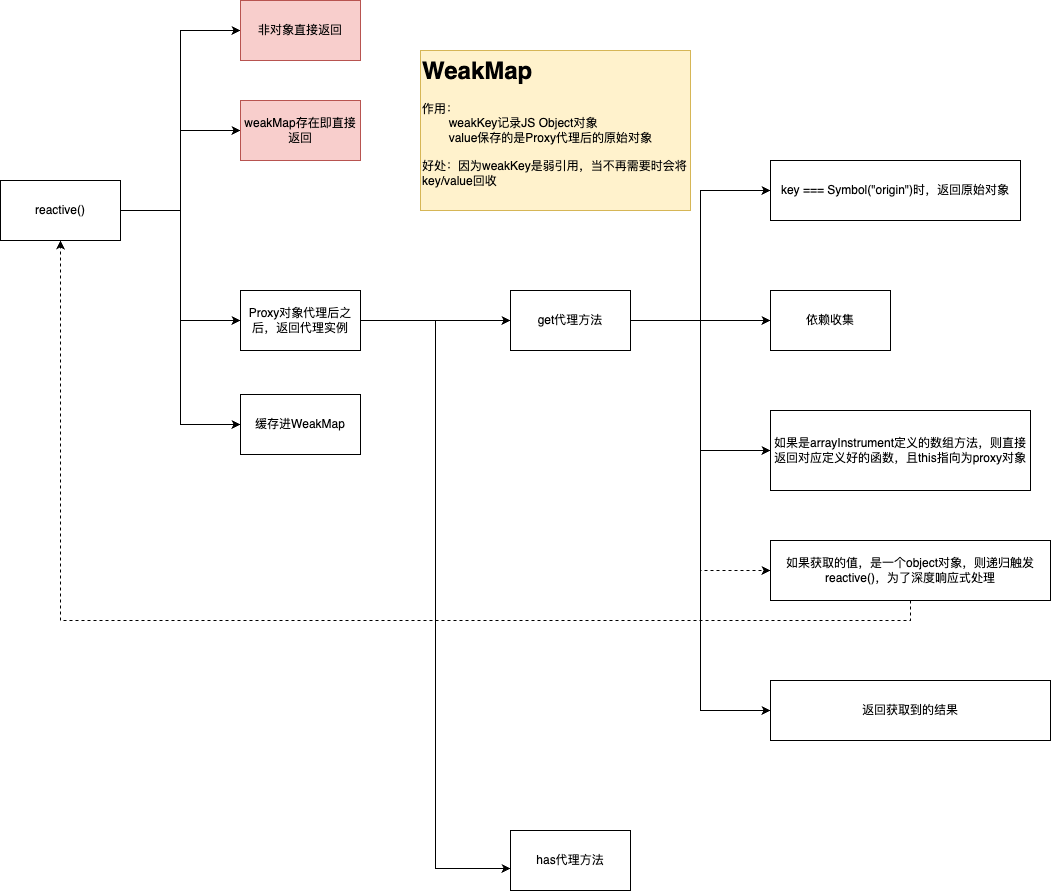

The diagram above was exported from draw.io. Its source (the exported page's mxGraphModel, read from the mxfile embedded in the PNG):
<mxGraphModel dx="860" dy="515" grid="1" gridSize="10" guides="1" tooltips="1" connect="1" arrows="1" fold="1" page="1" pageScale="1" pageWidth="1169" pageHeight="827" math="0" shadow="0">
  <root>
    <mxCell id="0" />
    <mxCell id="1" parent="0" />
    <mxCell id="HIVKn1qZyGsXFpfuzLrF-6" style="edgeStyle=orthogonalEdgeStyle;rounded=0;orthogonalLoop=1;jettySize=auto;html=1;exitX=1;exitY=0.5;exitDx=0;exitDy=0;entryX=0;entryY=0.5;entryDx=0;entryDy=0;" edge="1" parent="1" source="HIVKn1qZyGsXFpfuzLrF-1" target="HIVKn1qZyGsXFpfuzLrF-2">
      <mxGeometry relative="1" as="geometry" />
    </mxCell>
    <mxCell id="HIVKn1qZyGsXFpfuzLrF-7" style="edgeStyle=orthogonalEdgeStyle;rounded=0;orthogonalLoop=1;jettySize=auto;html=1;exitX=1;exitY=0.5;exitDx=0;exitDy=0;entryX=0;entryY=0.5;entryDx=0;entryDy=0;" edge="1" parent="1" source="HIVKn1qZyGsXFpfuzLrF-1" target="HIVKn1qZyGsXFpfuzLrF-3">
      <mxGeometry relative="1" as="geometry" />
    </mxCell>
    <mxCell id="HIVKn1qZyGsXFpfuzLrF-8" style="edgeStyle=orthogonalEdgeStyle;rounded=0;orthogonalLoop=1;jettySize=auto;html=1;exitX=1;exitY=0.5;exitDx=0;exitDy=0;entryX=0;entryY=0.5;entryDx=0;entryDy=0;" edge="1" parent="1" source="HIVKn1qZyGsXFpfuzLrF-1" target="HIVKn1qZyGsXFpfuzLrF-5">
      <mxGeometry relative="1" as="geometry" />
    </mxCell>
    <mxCell id="HIVKn1qZyGsXFpfuzLrF-11" style="edgeStyle=orthogonalEdgeStyle;rounded=0;orthogonalLoop=1;jettySize=auto;html=1;exitX=1;exitY=0.5;exitDx=0;exitDy=0;entryX=0;entryY=0.5;entryDx=0;entryDy=0;" edge="1" parent="1" source="HIVKn1qZyGsXFpfuzLrF-1" target="HIVKn1qZyGsXFpfuzLrF-10">
      <mxGeometry relative="1" as="geometry" />
    </mxCell>
    <mxCell id="HIVKn1qZyGsXFpfuzLrF-1" value="reactive()" style="rounded=0;whiteSpace=wrap;html=1;" vertex="1" parent="1">
      <mxGeometry x="50" y="200" width="120" height="60" as="geometry" />
    </mxCell>
    <mxCell id="HIVKn1qZyGsXFpfuzLrF-2" value="非对象直接返回" style="rounded=0;whiteSpace=wrap;html=1;fillColor=#f8cecc;strokeColor=#b85450;" vertex="1" parent="1">
      <mxGeometry x="290" y="20" width="120" height="60" as="geometry" />
    </mxCell>
    <mxCell id="HIVKn1qZyGsXFpfuzLrF-3" value="weakMap存在即直接返回" style="rounded=0;whiteSpace=wrap;html=1;fillColor=#f8cecc;strokeColor=#b85450;" vertex="1" parent="1">
      <mxGeometry x="290" y="120" width="120" height="60" as="geometry" />
    </mxCell>
    <mxCell id="HIVKn1qZyGsXFpfuzLrF-4" value="&lt;h1 style=&quot;margin-top: 0px;&quot;&gt;WeakMap&lt;/h1&gt;&lt;div&gt;作用：&lt;br&gt;&lt;span style=&quot;white-space: pre;&quot;&gt;&#09;&lt;/span&gt;weakKey记录JS Object对象&lt;/div&gt;&lt;div&gt;&lt;span style=&quot;white-space: pre;&quot;&gt;&#09;&lt;/span&gt;value保存的是Proxy代理后的原始对象&lt;br&gt;&lt;br&gt;好处：因为weakKey是弱引用，当不再需要时会将key/value回收&lt;/div&gt;" style="text;html=1;whiteSpace=wrap;overflow=hidden;rounded=0;fillColor=#fff2cc;strokeColor=#d6b656;" vertex="1" parent="1">
      <mxGeometry x="470" y="70" width="270" height="160" as="geometry" />
    </mxCell>
    <mxCell id="HIVKn1qZyGsXFpfuzLrF-14" style="edgeStyle=orthogonalEdgeStyle;rounded=0;orthogonalLoop=1;jettySize=auto;html=1;exitX=1;exitY=0.5;exitDx=0;exitDy=0;entryX=0;entryY=0.5;entryDx=0;entryDy=0;" edge="1" parent="1" source="HIVKn1qZyGsXFpfuzLrF-5" target="HIVKn1qZyGsXFpfuzLrF-12">
      <mxGeometry relative="1" as="geometry" />
    </mxCell>
    <mxCell id="HIVKn1qZyGsXFpfuzLrF-5" value="Proxy对象代理后之后，返回代理实例" style="rounded=0;whiteSpace=wrap;html=1;" vertex="1" parent="1">
      <mxGeometry x="290" y="310" width="120" height="60" as="geometry" />
    </mxCell>
    <mxCell id="HIVKn1qZyGsXFpfuzLrF-10" value="缓存进WeakMap" style="rounded=0;whiteSpace=wrap;html=1;" vertex="1" parent="1">
      <mxGeometry x="290" y="414" width="120" height="60" as="geometry" />
    </mxCell>
    <mxCell id="HIVKn1qZyGsXFpfuzLrF-16" style="edgeStyle=orthogonalEdgeStyle;rounded=0;orthogonalLoop=1;jettySize=auto;html=1;exitX=1;exitY=0.5;exitDx=0;exitDy=0;" edge="1" parent="1" source="HIVKn1qZyGsXFpfuzLrF-12" target="HIVKn1qZyGsXFpfuzLrF-15">
      <mxGeometry relative="1" as="geometry" />
    </mxCell>
    <mxCell id="HIVKn1qZyGsXFpfuzLrF-17" style="edgeStyle=orthogonalEdgeStyle;rounded=0;orthogonalLoop=1;jettySize=auto;html=1;exitX=1;exitY=0.5;exitDx=0;exitDy=0;entryX=0;entryY=0.5;entryDx=0;entryDy=0;" edge="1" parent="1" source="HIVKn1qZyGsXFpfuzLrF-12" target="HIVKn1qZyGsXFpfuzLrF-13">
      <mxGeometry relative="1" as="geometry">
        <mxPoint x="800" y="220" as="targetPoint" />
      </mxGeometry>
    </mxCell>
    <mxCell id="HIVKn1qZyGsXFpfuzLrF-20" style="edgeStyle=orthogonalEdgeStyle;rounded=0;orthogonalLoop=1;jettySize=auto;html=1;exitX=1;exitY=0.5;exitDx=0;exitDy=0;entryX=0;entryY=0.5;entryDx=0;entryDy=0;" edge="1" parent="1" source="HIVKn1qZyGsXFpfuzLrF-12" target="HIVKn1qZyGsXFpfuzLrF-18">
      <mxGeometry relative="1" as="geometry" />
    </mxCell>
    <mxCell id="HIVKn1qZyGsXFpfuzLrF-21" style="edgeStyle=orthogonalEdgeStyle;rounded=0;orthogonalLoop=1;jettySize=auto;html=1;exitX=1;exitY=0.5;exitDx=0;exitDy=0;entryX=0;entryY=0.5;entryDx=0;entryDy=0;dashed=1;" edge="1" parent="1" source="HIVKn1qZyGsXFpfuzLrF-12" target="HIVKn1qZyGsXFpfuzLrF-19">
      <mxGeometry relative="1" as="geometry" />
    </mxCell>
    <mxCell id="HIVKn1qZyGsXFpfuzLrF-24" style="edgeStyle=orthogonalEdgeStyle;rounded=0;orthogonalLoop=1;jettySize=auto;html=1;exitX=1;exitY=0.5;exitDx=0;exitDy=0;entryX=0;entryY=0.5;entryDx=0;entryDy=0;" edge="1" parent="1" source="HIVKn1qZyGsXFpfuzLrF-12" target="HIVKn1qZyGsXFpfuzLrF-23">
      <mxGeometry relative="1" as="geometry" />
    </mxCell>
    <mxCell id="HIVKn1qZyGsXFpfuzLrF-12" value="get代理方法" style="rounded=0;whiteSpace=wrap;html=1;" vertex="1" parent="1">
      <mxGeometry x="560" y="310" width="120" height="60" as="geometry" />
    </mxCell>
    <mxCell id="HIVKn1qZyGsXFpfuzLrF-13" value="key === Symbol(&quot;origin&quot;)时，返回原始对象" style="rounded=0;whiteSpace=wrap;html=1;" vertex="1" parent="1">
      <mxGeometry x="820" y="180" width="250" height="60" as="geometry" />
    </mxCell>
    <mxCell id="HIVKn1qZyGsXFpfuzLrF-15" value="依赖收集" style="rounded=0;whiteSpace=wrap;html=1;" vertex="1" parent="1">
      <mxGeometry x="820" y="310" width="120" height="60" as="geometry" />
    </mxCell>
    <mxCell id="HIVKn1qZyGsXFpfuzLrF-18" value="如果是arrayInstrument定义的数组方法，则直接返回对应定义好的函数，且this指向为proxy对象" style="rounded=0;whiteSpace=wrap;html=1;" vertex="1" parent="1">
      <mxGeometry x="820" y="430" width="260" height="80" as="geometry" />
    </mxCell>
    <mxCell id="HIVKn1qZyGsXFpfuzLrF-22" style="edgeStyle=orthogonalEdgeStyle;rounded=0;orthogonalLoop=1;jettySize=auto;html=1;exitX=0.5;exitY=1;exitDx=0;exitDy=0;dashed=1;" edge="1" parent="1" source="HIVKn1qZyGsXFpfuzLrF-19" target="HIVKn1qZyGsXFpfuzLrF-1">
      <mxGeometry relative="1" as="geometry" />
    </mxCell>
    <mxCell id="HIVKn1qZyGsXFpfuzLrF-19" value="如果获取的值，是一个object对象，则递归触发reactive()，为了深度响应式处理" style="rounded=0;whiteSpace=wrap;html=1;" vertex="1" parent="1">
      <mxGeometry x="820" y="560" width="280" height="60" as="geometry" />
    </mxCell>
    <mxCell id="HIVKn1qZyGsXFpfuzLrF-23" value="返回获取到的结果" style="rounded=0;whiteSpace=wrap;html=1;" vertex="1" parent="1">
      <mxGeometry x="820" y="700" width="280" height="60" as="geometry" />
    </mxCell>
    <mxCell id="HIVKn1qZyGsXFpfuzLrF-25" value="has代理方法" style="rounded=0;whiteSpace=wrap;html=1;" vertex="1" parent="1">
      <mxGeometry x="560" y="850" width="120" height="60" as="geometry" />
    </mxCell>
    <mxCell id="HIVKn1qZyGsXFpfuzLrF-26" style="edgeStyle=orthogonalEdgeStyle;rounded=0;orthogonalLoop=1;jettySize=auto;html=1;exitX=1;exitY=0.5;exitDx=0;exitDy=0;entryX=0;entryY=0.633;entryDx=0;entryDy=0;entryPerimeter=0;" edge="1" parent="1" source="HIVKn1qZyGsXFpfuzLrF-5" target="HIVKn1qZyGsXFpfuzLrF-25">
      <mxGeometry relative="1" as="geometry" />
    </mxCell>
  </root>
</mxGraphModel>